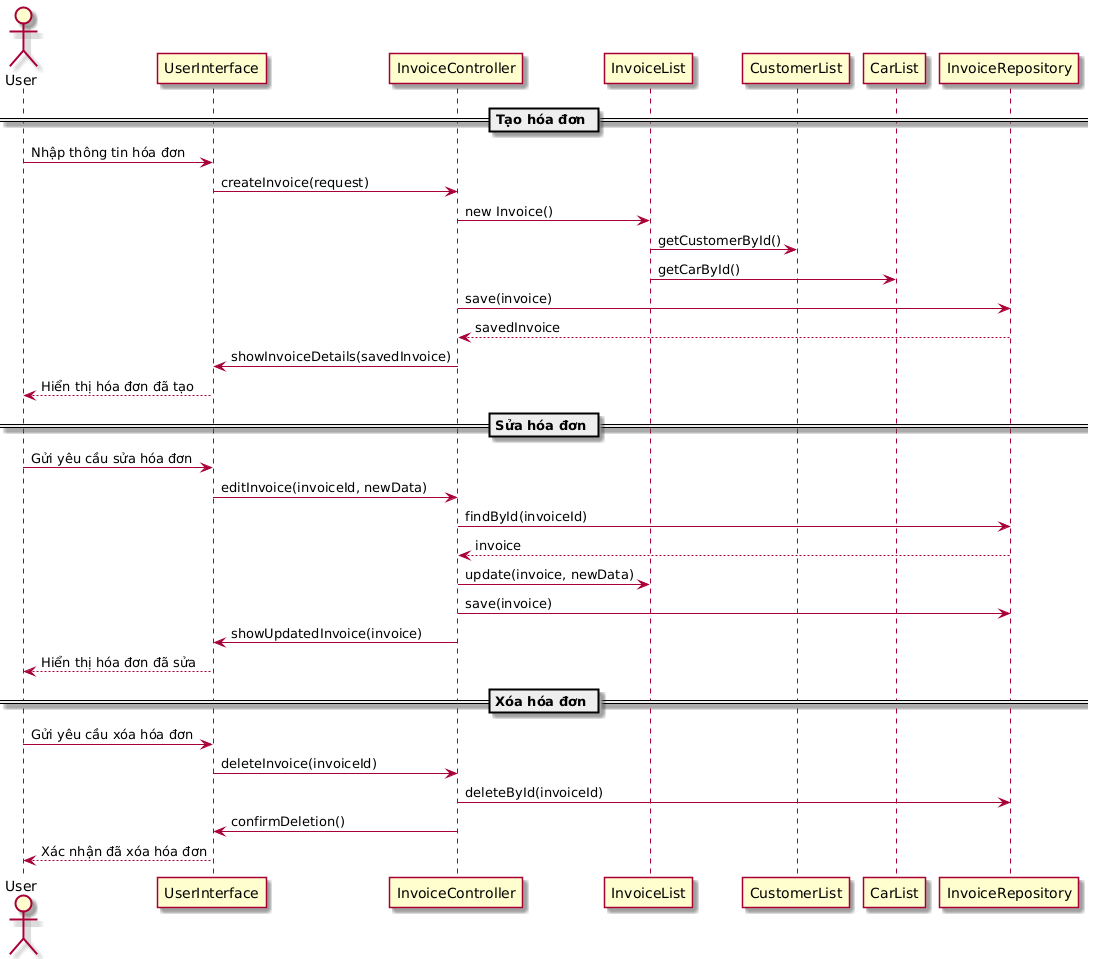

The diagram above was rendered by PlantUML. Its source (embedded in the PNG):
@startuml
skin rose
actor User
participant "UserInterface" as UI
participant "InvoiceController" as Controller
participant "InvoiceList" as InvoiceList
participant "CustomerList" as CustomerList
participant "CarList" as CarList
participant "InvoiceRepository" as Repo

== Tạo hóa đơn ==
User -> UI : Nhập thông tin hóa đơn
UI -> Controller : createInvoice(request)
Controller -> InvoiceList : new Invoice()
InvoiceList -> CustomerList : getCustomerById()
InvoiceList -> CarList : getCarById()
Controller -> Repo : save(invoice)
Repo --> Controller : savedInvoice
Controller -> UI : showInvoiceDetails(savedInvoice)
UI --> User : Hiển thị hóa đơn đã tạo

== Sửa hóa đơn ==
User -> UI : Gửi yêu cầu sửa hóa đơn
UI -> Controller : editInvoice(invoiceId, newData)
Controller -> Repo : findById(invoiceId)
Repo --> Controller : invoice
Controller -> InvoiceList : update(invoice, newData)
Controller -> Repo : save(invoice)
Controller -> UI : showUpdatedInvoice(invoice)
UI --> User : Hiển thị hóa đơn đã sửa

== Xóa hóa đơn ==
User -> UI : Gửi yêu cầu xóa hóa đơn
UI -> Controller : deleteInvoice(invoiceId)
Controller -> Repo : deleteById(invoiceId)
Controller -> UI : confirmDeletion()
UI --> User : Xác nhận đã xóa hóa đơn
@enduml